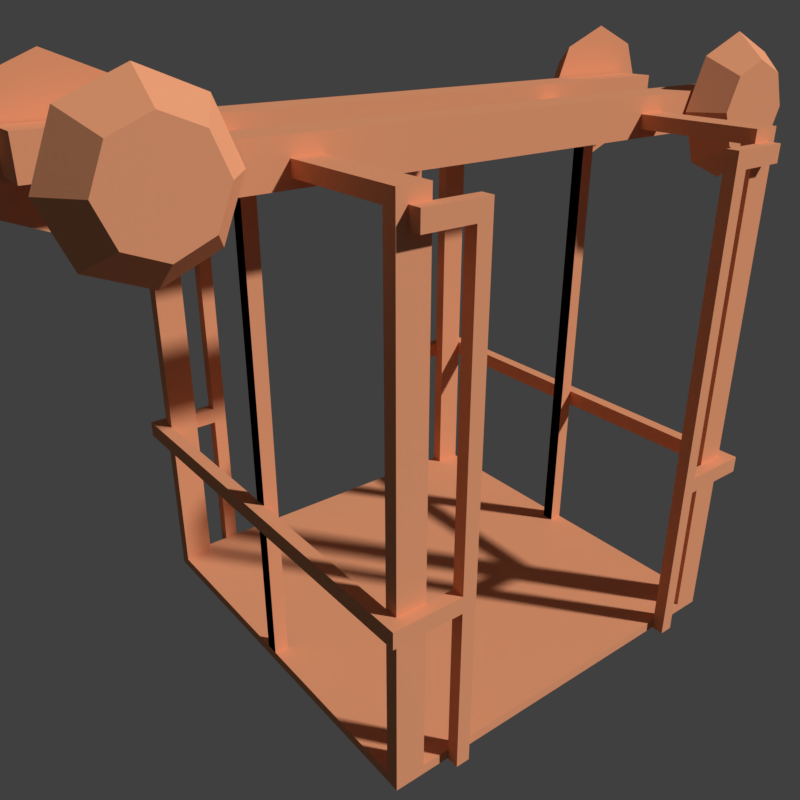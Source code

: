 # Source: elevator.blend  (saved by Blender 2.78.0; exported with 4.5.12 LTS)
import bpy
from mathutils import Matrix  # noqa: F401  (used for matrix-valued properties, if any)

bpy.ops.wm.read_factory_settings(use_empty=True)
scene = bpy.context.scene
scene.name = 'Scene'

# ---- collections
col_collection_1 = bpy.data.collections.new('Collection 1'); scene.collection.children.link(col_collection_1)
col_collection_2 = bpy.data.collections.new('Collection 2'); scene.collection.children.link(col_collection_2)
col_collection_2.hide_render = True
col_collection_2.hide_viewport = True

# ---- materials (node trees are filled in below, after node groups)
mat_material_001 = bpy.data.materials.new('Material.001')
mat_material_001.alpha_threshold = 0.0
mat_material_001.use_transparent_shadow = False
mat_material_001.diffuse_color = (0.8, 0.3339, 0.1728, 1.0)
mat_material_001.roughness = 0.5
mat_material_001.specular_intensity = 0.0

# ---- material node trees

# ---- world
world_world = bpy.data.worlds.new('World'); scene.world = world_world
world_world.color = (0.05088, 0.05088, 0.05088)
world_world.use_sun_shadow = False
world_world.sun_shadow_jitter_overblur = 0.0
world_world.cycles.sampling_method = 'MANUAL'

# ---- cameras
cam_camera_001 = bpy.data.cameras.new('Camera.001')
cam_camera_001.clip_end = 100.0
cam_camera_001.lens = 35.0
cam_camera_001.sensor_width = 32.0
cam_camera_001.sensor_height = 18.0
cam_camera_001.display_size = 2.0
cam_camera_001.dof.focus_distance = 0.0
cam_camera_001.dof.aperture_fstop = 128.0
cam_camera_001.dof.aperture_blades = 6

# ---- meshes
me_cube = bpy.data.meshes.new('Cube')
me_cube.from_pydata([(1.626, -0.3933, 2.194), (1.626, -0.213, 2.194), (1.626, -0.3933, 2.368), (1.626, -0.213, 2.368), (1.435, -0.4035, 2.607), (1.205, -0.4035, 2.512), (1.109, -0.4035, 2.281), (1.205, -0.4035, 2.05), (1.435, -0.4035, 1.955), (1.666, -0.4035, 2.05), (1.762, -0.4035, 2.281), (1.666, -0.4035, 2.512), (1.285, -0.5381, 2.432), (1.435, -0.5381, 2.494), (1.222, -0.5381, 2.281), (1.285, -0.5381, 2.13), (1.435, -0.5381, 2.068), (1.586, -0.5381, 2.13), (1.649, -0.5381, 2.281), (1.586, -0.5381, 2.432), (-0.9427, -0.9443, -0.02288), (-0.9427, -0.9443, 0.02288), (-0.9427, 2.251e-07, -0.02288), (-0.9427, 1.689e-07, 0.02288), (-0.8099, -0.9443, 0.02288), (-0.9427, -0.9443, 0.02288), (-0.8099, -0.8834, 0.02288), (-0.9427, -0.8834, 0.02288), (-0.8099, -0.9443, 2.294), (-0.9427, -0.9443, 2.294), (-0.8099, -0.8834, 2.232), (-0.9427, -0.8834, 2.232), (-0.8099, 1.689e-07, 2.294), (-0.9427, 1.689e-07, 2.294), (-0.8099, 1.689e-07, 2.232), (-0.9427, 1.689e-07, 2.232), (-0.9427, -0.03073, 0.02288), (-0.8775, -0.03073, 0.02288), (-0.9427, -0.9443, 0.7392), (-0.9427, 1.689e-07, 0.7392), (-0.9427, -0.9443, 0.815), (-0.9427, 1.689e-07, 0.815), (-1.0, -1.0, 0.7392), (-1.0, 1.689e-07, 0.7392), (-1.0, -1.0, 0.815), (-1.0, 1.689e-07, 0.815), (-0.8371, -0.8385, -0.02288), (-0.8371, 2.251e-07, -0.02288), (-0.8371, -0.8385, -0.1132), (-0.8371, 2.251e-07, -0.1132), (-0.7085, -0.7087, -0.1132), (-0.7085, 2.251e-07, -0.1132), (-0.7085, -0.7087, -0.02288), (-0.7085, 2.251e-07, -0.02288), (-0.6842, -0.9443, 0.7392), (-0.6205, -0.9443, 0.815), (-0.6842, -1.0, 0.7392), (-0.6205, -1.0, 0.815), (-0.6842, -0.9443, -0.02288), (-0.6205, -0.9443, -0.02288), (-0.6842, -1.0, -0.02288), (-0.6205, -1.0, -0.02288), (-0.8775, 0.0302, 0.02288), (-0.9427, 0.0302, 0.02288), (-0.8775, -0.03073, 2.232), (-0.9427, -0.03073, 2.232), (-0.8775, 0.0302, 2.232), (-0.9427, 0.0302, 2.232), (-5.619e-08, -0.9443, -0.02288), (-5.057e-07, -0.9443, 0.02288), (-1.124e-07, -1.407e-07, 0.02288), (5.619e-08, 1.126e-07, -0.02288), (-1.124e-07, -0.8385, -0.02288), (-1.124e-07, -0.8385, -0.1132), (-1.124e-07, -0.7087, -0.1132), (-1.124e-07, -0.7087, -0.02288), (-0.6842, -0.9443, 2.163), (-0.6205, -0.9443, 2.239), (-0.6842, -1.0, 2.163), (-0.6205, -1.0, 2.239), (-0.6842, -0.9443, 0.815), (-0.6205, -0.9443, 0.815), (-0.6842, -1.0, 0.815), (-0.8982, -0.9443, 2.163), (-0.8982, -0.9443, 2.239), (-0.8982, -1.0, 2.163), (-0.8982, -1.0, 2.239), (-4.917e-07, -0.213, 2.194), (-4.917e-07, -0.3933, 2.194), (-4.917e-07, -0.213, 2.368), (-4.917e-07, -0.3933, 2.368), (-0.6205, -0.9443, 2.239), (-0.6842, -1.0, 2.163), (-0.6205, -1.0, 2.239), (-0.6205, -0.9443, 0.815), (-0.6842, -1.0, 0.815), (-0.6205, -1.0, 0.815)], [], [(87, 1, 0, 88), (89, 90, 2, 3), (88, 0, 2, 90), (0, 1, 3, 2), (5, 4, 11, 10, 9, 8, 7, 6), (12, 14, 15, 16, 17, 18, 19, 13), (4, 13, 19, 11), (10, 18, 17, 9), (8, 16, 15, 7), (6, 14, 12, 5), (11, 19, 18, 10), (9, 17, 16, 8), (7, 15, 14, 6), (5, 12, 13, 4), (71, 68, 20, 22), (70, 23, 21, 69), (68, 69, 21, 20), (20, 21, 23, 22), (28, 30, 34, 32), (24, 28, 29, 25), (26, 30, 28, 24), (27, 31, 30, 26), (25, 29, 31, 27), (30, 31, 35, 34), (31, 29, 33, 35), (29, 28, 32, 33), (39, 41, 40, 38), (43, 42, 44, 45), (39, 38, 42, 43), (44, 42, 56, 57), (40, 41, 45, 44), (47, 49, 48, 46), (49, 51, 50, 48), (51, 53, 52, 50), (56, 54, 58, 60), (38, 40, 55, 54), (40, 44, 57, 55), (42, 38, 54, 56), (58, 59, 61, 60), (54, 55, 59, 58), (55, 57, 61, 59), (57, 56, 60, 61), (37, 64, 65, 36), (62, 66, 64, 37), (36, 65, 67, 63), (50, 52, 75, 74), (48, 50, 74, 73), (46, 48, 73, 72), (78, 76, 80, 82), (76, 77, 81, 80), (79, 77, 84, 86), (78, 79, 86, 85), (76, 78, 85, 83), (77, 76, 83, 84), (84, 83, 85, 86), (1, 87, 89, 3), (91, 93, 96, 94), (93, 92, 95, 96)])
_uv = me_cube.uv_layers.new(name='UVMap')
_uv.uv.foreach_set('vector', [0.877, 0.9759, 0.877, 0.6051, 0.8173, 0.6051, 0.8173, 0.9759, 0.877, 0.9759, 0.8173, 0.9759, 0.8173, 0.6051, 0.877, 0.6051, 0.7353, 0.9759, 0.7353, 0.6051, 0.7924, 0.6051, 0.7924, 0.9759, 0.7698, 0.4861, 0.8492, 0.4861, 0.8492, 0.5625, 0.7698, 0.5625, 0.4731, 0.9641, 0.546, 0.9943, 0.6189, 0.9641, 0.6491, 0.8912, 0.6189, 0.8184, 0.546, 0.7882, 0.4731, 0.8184, 0.4429, 0.8912, 0.4984, 0.9389, 0.4787, 0.8912, 0.4984, 0.8436, 0.546, 0.8239, 0.5937, 0.8436, 0.6134, 0.8912, 0.5937, 0.9389, 0.546, 0.9586, 0.546, 0.9943, 0.546, 0.9586, 0.5937, 0.9389, 0.6189, 0.9641, 0.6491, 0.8912, 0.6134, 0.8912, 0.5937, 0.8436, 0.6189, 0.8184, 0.546, 0.7882, 0.546, 0.8239, 0.4984, 0.8436, 0.4731, 0.8184, 0.4429, 0.8912, 0.4787, 0.8912, 0.4984, 0.9389, 0.4731, 0.9641, 0.6189, 0.9641, 0.5937, 0.9389, 0.6134, 0.8912, 0.6491, 0.8912, 0.6189, 0.8184, 0.5937, 0.8436, 0.546, 0.8239, 0.546, 0.7882, 0.4731, 0.8184, 0.4984, 0.8436, 0.4787, 0.8912, 0.4429, 0.8912, 0.4731, 0.9641, 0.4984, 0.9389, 0.546, 0.9586, 0.546, 0.9943, 0.5003, 0.4995, 9.999e-05, 0.4995, 9.996e-05, 9.996e-05, 0.5003, 9.999e-05, 0.02762, 0.5569, 0.4171, 0.5569, 0.4171, 0.947, 0.02762, 0.947, 0.5807, 0.1677, 0.5807, 0.1677, 0.5807, 0.2699, 0.5807, 0.2699, 0.5454, 0.4524, 0.5454, 0.4524, 0.5454, 0.3386, 0.5454, 0.3386, 0.6421, 0.2376, 0.6421, 0.2245, 0.6421, 0.03487, 0.6421, 0.03487, 0.5807, 0.03744, 0.5807, 0.4224, 0.5807, 0.4224, 0.5807, 0.03744, 0.6421, 0.03487, 0.6421, 0.4216, 0.6421, 0.435, 0.6421, 0.03487, 0.7005, 0.03136, 0.7005, 0.4089, 0.7005, 0.4088, 0.7005, 0.03124, 0.5454, 0.03605, 0.5454, 0.4537, 0.5454, 0.4396, 0.5454, 0.03605, 0.83, 0.2131, 0.83, 0.2131, 0.83, 0.06804, 0.83, 0.06804, 0.5454, 0.1821, 0.5454, 0.1874, 0.5454, 0.03605, 0.5454, 0.03605, 0.7663, 0.05104, 0.7663, 0.05104, 0.7663, 0.2345, 0.7663, 0.2345, 0.6421, 0.2376, 0.6421, 0.2376, 0.6421, 0.4403, 0.6421, 0.4403, 0.5454, 0.4309, 0.5454, 0.2068, 0.5454, 0.2068, 0.5454, 0.4309, 0.83, 0.06804, 0.83, 0.2231, 0.83, 0.2322, 0.83, 0.06804, 0.5807, 0.1168, 0.5807, 0.1168, 0.5807, 0.05158, 0.5807, 0.03842, 0.7663, 0.05104, 0.7663, 0.2345, 0.7663, 0.2345, 0.7663, 0.04023, 0.4435, 0.5967, 0.4435, 0.5692, 0.7185, 0.5692, 0.7185, 0.5967, 0.7036, 0.9807, 0.6652, 0.9807, 0.6652, 0.7692, 0.7036, 0.7305, 0.4543, 0.5227, 0.4543, 0.5519, 0.7017, 0.5519, 0.7017, 0.5227, 0.5454, 0.3776, 0.5454, 0.3776, 0.5454, 0.2068, 0.5454, 0.2068, 0.7005, 0.1809, 0.7005, 0.1809, 0.7005, 0.249, 0.7005, 0.2356, 0.7663, 0.2233, 0.7663, 0.2345, 0.7663, 0.1606, 0.7663, 0.1606, 0.83, 0.1712, 0.83, 0.1806, 0.83, 0.2231, 0.83, 0.2231, 0.5807, 0.105, 0.5807, 0.105, 0.5807, 0.1168, 0.5807, 0.1168, 0.7005, 0.191, 0.7005, 0.2068, 0.7005, 0.03119, 0.7005, 0.03124, 0.6421, 0.4175, 0.6421, 0.4175, 0.6421, 0.2376, 0.6421, 0.2376, 0.5807, 0.3407, 0.5807, 0.3251, 0.5807, 0.1677, 0.5807, 0.1677, 0.5807, 0.03744, 0.5807, 0.4224, 0.5807, 0.4224, 0.5807, 0.03744, 0.6421, 0.03487, 0.6421, 0.4216, 0.6421, 0.435, 0.6421, 0.03487, 0.5454, 0.03605, 0.5454, 0.4537, 0.5454, 0.4396, 0.5454, 0.03605, 0.704, 0.7119, 0.704, 0.6804, 0.4548, 0.6814, 0.4548, 0.7129, 0.7036, 0.7305, 0.6652, 0.7692, 0.4534, 0.7692, 0.4534, 0.7305, 0.4576, 0.6268, 0.4576, 0.6512, 0.7025, 0.6512, 0.7025, 0.6268, 0.5454, 0.3826, 0.5454, 0.3826, 0.5454, 0.1821, 0.5454, 0.1821, 0.7005, 0.4039, 0.7005, 0.4198, 0.7005, 0.2068, 0.7005, 0.2069, 0.7663, 0.1066, 0.7663, 0.1066, 0.7663, 0.1606, 0.7663, 0.1606, 0.5807, 0.3019, 0.5807, 0.3103, 0.5807, 0.2739, 0.5807, 0.2739, 0.83, 0.1032, 0.83, 0.1032, 0.83, 0.06804, 0.83, 0.06804, 0.7005, 0.3078, 0.7005, 0.2943, 0.7005, 0.249, 0.7005, 0.249, 0.5454, 0.4514, 0.5454, 0.4344, 0.5454, 0.4344, 0.5454, 0.4514, 0.7353, 0.6051, 0.7353, 0.9759, 0.7924, 0.9759, 0.7924, 0.6051, 0.9856, 1.0, 0.9465, 1.0, 0.9465, 2.9e-05, 0.9856, 2.896e-05, 0.9465, 1.0, 0.9017, 0.9467, 0.9017, 2.9e-05, 0.9465, 2.9e-05])
me_cube.materials.append(mat_material_001)
me_cube.use_remesh_preserve_volume = False
me_cube.use_remesh_preserve_attributes = False
me_cube.use_mirror_vertex_groups = False
me_cube.update()

# ---- objects
ob_camera = bpy.data.objects.new('Camera', cam_camera_001)
ob_cube = bpy.data.objects.new('Cube', me_cube)
ob_empty = bpy.data.objects.new('Empty', None)

# ---- transforms, parenting, visibility, modifiers, constraints
ob_camera.location = (-24.1, -28.63, 27.87)
ob_camera.rotation_euler = (1.13, 4.134e-07, -0.658)
ob_camera.scale = (1.0, 1.0, 1.0)
ob_camera.lineart.crease_threshold = 0.0
ob_cube.location = (0.0, 0.0, 0.0)
ob_cube.scale = (10.0, 10.0, 10.0)
ob_cube.lock_rotations_4d = False
ob_cube.empty_display_type = 'ARROWS'
ob_cube.lineart.crease_threshold = 0.0
_m = ob_cube.modifiers.new('Mirror', 'MIRROR')
_m.use_axis = (True, True, False)
ob_empty.location = (0.0, 0.0, 1.5)
ob_empty.scale = (1.0, 1.0, 1.5)
ob_empty.empty_display_type = 'CUBE'
ob_empty.empty_image_offset = (0.0, 0.0)
ob_empty.lineart.crease_threshold = 0.0

# ---- collection membership
col_collection_1.objects.link(ob_camera)
col_collection_1.objects.link(ob_cube)
col_collection_2.objects.link(ob_empty)

# ---- scene / render settings (as saved in the file)
scene.camera = ob_camera
scene.frame_start = 1; scene.frame_end = 250; scene.frame_set(1)
scene.render.engine = 'BLENDER_EEVEE_NEXT'
scene.render.resolution_x = 64
scene.render.resolution_y = 64
scene.render.resolution_percentage = 50
scene.render.dither_intensity = 0.0
scene.cycles.use_denoising = False
scene.cycles.samples = 128
scene.cycles.sampling_pattern = 'TABULATED_SOBOL'
scene.cycles.light_sampling_threshold = 0.0
scene.cycles.use_adaptive_sampling = False
scene.cycles.use_light_tree = False
scene.cycles.blur_glossy = 0.0
scene.cycles.sample_clamp_indirect = 0.0
scene.view_settings.view_transform = 'Standard'
bpy.context.view_layer.update()

# ---- added for rendering (the .blend has no usable light): sun
light_auto_sun = bpy.data.lights.new('AutoSun', 'SUN')
light_auto_sun.energy = 3.0
light_auto_sun.angle = 0.0523599
ob_auto_sun = bpy.data.objects.new('AutoSun', light_auto_sun)
scene.collection.objects.link(ob_auto_sun)
ob_auto_sun.rotation_euler = (0.872665, 0.174533, 0.523599)
bpy.context.view_layer.update()
